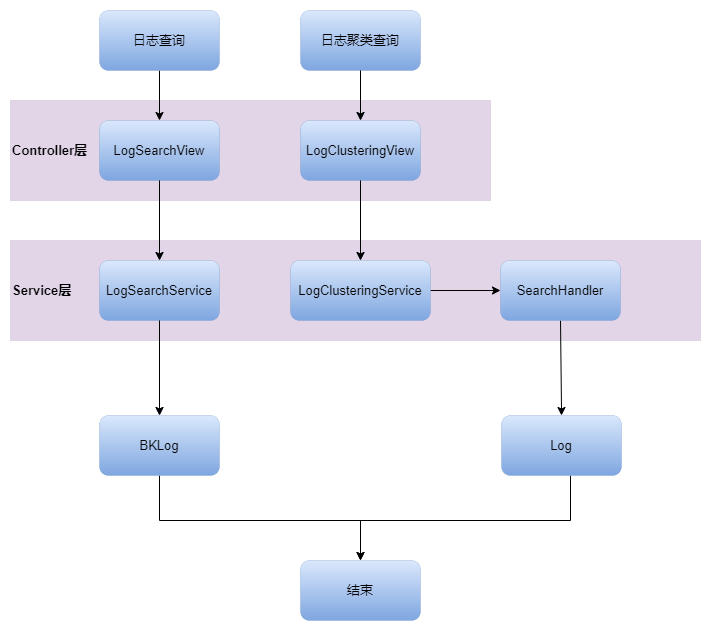

The diagram above was exported from draw.io. Its source (the exported page's mxGraphModel, read from the mxfile embedded in the PNG):
<mxGraphModel dx="1422" dy="857" grid="1" gridSize="10" guides="1" tooltips="1" connect="1" arrows="1" fold="1" page="1" pageScale="1" pageWidth="827" pageHeight="1169" math="0" shadow="0">
  <root>
    <mxCell id="0" />
    <mxCell id="1" parent="0" />
    <mxCell id="EfQsF3RV9ijuEWVj8flT-1" value="&lt;b&gt;Service层&lt;/b&gt;" style="rounded=0;whiteSpace=wrap;html=1;shadow=0;glass=0;labelBorderColor=none;sketch=0;fontSize=13;strokeWidth=0;fillColor=#e1d5e7;strokeColor=#9673a6;align=left;" vertex="1" parent="1">
      <mxGeometry x="120" y="380" width="690" height="100" as="geometry" />
    </mxCell>
    <mxCell id="EfQsF3RV9ijuEWVj8flT-2" value="&lt;b&gt;Controller层&lt;/b&gt;" style="rounded=0;whiteSpace=wrap;html=1;shadow=0;glass=0;labelBorderColor=none;sketch=0;fontSize=13;strokeWidth=0;fillColor=#e1d5e7;strokeColor=#9673a6;align=left;" vertex="1" parent="1">
      <mxGeometry x="120" y="240" width="480" height="100" as="geometry" />
    </mxCell>
    <mxCell id="EfQsF3RV9ijuEWVj8flT-3" style="edgeStyle=orthogonalEdgeStyle;rounded=0;jumpStyle=gap;orthogonalLoop=1;jettySize=auto;html=1;fontSize=13;fontColor=default;endArrow=classic;endFill=1;fillColor=#dae8fc;gradientColor=#7ea6e0;strokeColor=#000000;" edge="1" parent="1" source="EfQsF3RV9ijuEWVj8flT-4" target="EfQsF3RV9ijuEWVj8flT-8">
      <mxGeometry relative="1" as="geometry" />
    </mxCell>
    <mxCell id="EfQsF3RV9ijuEWVj8flT-4" value="日志查询" style="rounded=1;whiteSpace=wrap;html=1;shadow=0;glass=0;labelBorderColor=none;sketch=0;fontSize=13;strokeWidth=0;fillColor=#dae8fc;gradientColor=#7ea6e0;strokeColor=#6c8ebf;" vertex="1" parent="1">
      <mxGeometry x="209" y="150" width="120" height="60" as="geometry" />
    </mxCell>
    <mxCell id="EfQsF3RV9ijuEWVj8flT-5" style="edgeStyle=orthogonalEdgeStyle;rounded=0;jumpStyle=gap;orthogonalLoop=1;jettySize=auto;html=1;fontSize=13;fontColor=default;endArrow=classic;endFill=1;fillColor=#dae8fc;gradientColor=#7ea6e0;strokeColor=#6c8ebf;" edge="1" parent="1" source="EfQsF3RV9ijuEWVj8flT-6" target="EfQsF3RV9ijuEWVj8flT-10">
      <mxGeometry relative="1" as="geometry" />
    </mxCell>
    <mxCell id="EfQsF3RV9ijuEWVj8flT-6" value="日志聚类查询" style="rounded=1;whiteSpace=wrap;html=1;shadow=0;glass=0;labelBorderColor=none;sketch=0;fontSize=13;strokeWidth=0;fillColor=#dae8fc;gradientColor=#7ea6e0;strokeColor=#6c8ebf;" vertex="1" parent="1">
      <mxGeometry x="410" y="150" width="120" height="60" as="geometry" />
    </mxCell>
    <mxCell id="EfQsF3RV9ijuEWVj8flT-7" style="edgeStyle=orthogonalEdgeStyle;rounded=0;jumpStyle=gap;orthogonalLoop=1;jettySize=auto;html=1;entryX=0.5;entryY=0;entryDx=0;entryDy=0;fontSize=13;fontColor=default;endArrow=classic;endFill=1;fillColor=#dae8fc;gradientColor=#7ea6e0;strokeColor=#6c8ebf;" edge="1" parent="1" source="EfQsF3RV9ijuEWVj8flT-8" target="EfQsF3RV9ijuEWVj8flT-12">
      <mxGeometry relative="1" as="geometry" />
    </mxCell>
    <mxCell id="EfQsF3RV9ijuEWVj8flT-8" value="LogSearchView" style="rounded=1;whiteSpace=wrap;html=1;shadow=0;glass=0;labelBorderColor=none;sketch=0;fontSize=13;strokeWidth=0;fillColor=#dae8fc;gradientColor=#7ea6e0;strokeColor=#6c8ebf;" vertex="1" parent="1">
      <mxGeometry x="209" y="260" width="120" height="60" as="geometry" />
    </mxCell>
    <mxCell id="EfQsF3RV9ijuEWVj8flT-9" style="edgeStyle=orthogonalEdgeStyle;rounded=0;jumpStyle=gap;orthogonalLoop=1;jettySize=auto;html=1;entryX=0.5;entryY=0;entryDx=0;entryDy=0;fontSize=13;fontColor=default;endArrow=classic;endFill=1;fillColor=#dae8fc;gradientColor=#7ea6e0;strokeColor=#6c8ebf;" edge="1" parent="1" source="EfQsF3RV9ijuEWVj8flT-10" target="EfQsF3RV9ijuEWVj8flT-17">
      <mxGeometry relative="1" as="geometry" />
    </mxCell>
    <mxCell id="EfQsF3RV9ijuEWVj8flT-10" value="LogClusteringView" style="rounded=1;whiteSpace=wrap;html=1;shadow=0;glass=0;labelBorderColor=none;sketch=0;fontSize=13;strokeWidth=0;fillColor=#dae8fc;gradientColor=#7ea6e0;strokeColor=#6c8ebf;" vertex="1" parent="1">
      <mxGeometry x="410" y="260" width="120" height="60" as="geometry" />
    </mxCell>
    <mxCell id="EfQsF3RV9ijuEWVj8flT-11" style="edgeStyle=orthogonalEdgeStyle;rounded=0;jumpStyle=gap;orthogonalLoop=1;jettySize=auto;html=1;entryX=0.5;entryY=0;entryDx=0;entryDy=0;fontSize=13;fontColor=default;endArrow=classic;endFill=1;fillColor=#dae8fc;gradientColor=#7ea6e0;strokeColor=#6c8ebf;" edge="1" parent="1" source="EfQsF3RV9ijuEWVj8flT-12" target="EfQsF3RV9ijuEWVj8flT-14">
      <mxGeometry relative="1" as="geometry" />
    </mxCell>
    <mxCell id="EfQsF3RV9ijuEWVj8flT-12" value="LogSearchService" style="rounded=1;whiteSpace=wrap;html=1;shadow=0;glass=0;labelBorderColor=none;sketch=0;fontSize=13;strokeWidth=0;fillColor=#dae8fc;gradientColor=#7ea6e0;strokeColor=#6c8ebf;" vertex="1" parent="1">
      <mxGeometry x="209" y="400" width="120" height="60" as="geometry" />
    </mxCell>
    <mxCell id="Z0w55SGNczonEpKTYSzF-5" style="edgeStyle=orthogonalEdgeStyle;rounded=0;jumpStyle=gap;orthogonalLoop=1;jettySize=auto;html=1;entryX=0.5;entryY=0;entryDx=0;entryDy=0;fontSize=13;fontColor=default;endArrow=classic;endFill=1;" edge="1" parent="1" source="EfQsF3RV9ijuEWVj8flT-14" target="EfQsF3RV9ijuEWVj8flT-15">
      <mxGeometry relative="1" as="geometry">
        <Array as="points">
          <mxPoint x="269" y="660" />
          <mxPoint x="470" y="660" />
        </Array>
      </mxGeometry>
    </mxCell>
    <mxCell id="EfQsF3RV9ijuEWVj8flT-14" value="BKLog" style="rounded=1;whiteSpace=wrap;html=1;shadow=0;glass=0;labelBorderColor=none;sketch=0;fontSize=13;strokeWidth=0;fillColor=#dae8fc;gradientColor=#7ea6e0;strokeColor=#6c8ebf;" vertex="1" parent="1">
      <mxGeometry x="209" y="555" width="120" height="60" as="geometry" />
    </mxCell>
    <mxCell id="EfQsF3RV9ijuEWVj8flT-15" value="结束" style="rounded=1;whiteSpace=wrap;html=1;shadow=0;glass=0;labelBorderColor=none;sketch=0;fontSize=13;strokeWidth=0;fillColor=#dae8fc;gradientColor=#7ea6e0;strokeColor=#6c8ebf;" vertex="1" parent="1">
      <mxGeometry x="410" y="700" width="120" height="60" as="geometry" />
    </mxCell>
    <mxCell id="Z0w55SGNczonEpKTYSzF-1" style="edgeStyle=orthogonalEdgeStyle;rounded=0;jumpStyle=gap;orthogonalLoop=1;jettySize=auto;html=1;fontSize=13;fontColor=default;endArrow=classic;endFill=1;" edge="1" parent="1" source="EfQsF3RV9ijuEWVj8flT-17" target="EfQsF3RV9ijuEWVj8flT-18">
      <mxGeometry relative="1" as="geometry" />
    </mxCell>
    <mxCell id="EfQsF3RV9ijuEWVj8flT-17" value="LogClusteringService" style="rounded=1;whiteSpace=wrap;html=1;shadow=0;glass=0;labelBorderColor=none;sketch=0;fontSize=13;strokeWidth=0;fillColor=#dae8fc;gradientColor=#7ea6e0;strokeColor=#6c8ebf;" vertex="1" parent="1">
      <mxGeometry x="400" y="400" width="140" height="60" as="geometry" />
    </mxCell>
    <mxCell id="Z0w55SGNczonEpKTYSzF-6" style="edgeStyle=orthogonalEdgeStyle;rounded=0;jumpStyle=gap;orthogonalLoop=1;jettySize=auto;html=1;fontSize=13;fontColor=default;endArrow=classic;endFill=1;" edge="1" parent="1" source="EfQsF3RV9ijuEWVj8flT-18" target="Z0w55SGNczonEpKTYSzF-3">
      <mxGeometry relative="1" as="geometry" />
    </mxCell>
    <mxCell id="EfQsF3RV9ijuEWVj8flT-18" value="SearchHandler" style="rounded=1;whiteSpace=wrap;html=1;shadow=0;glass=0;labelBorderColor=none;sketch=0;fontSize=13;strokeWidth=0;fillColor=#dae8fc;gradientColor=#7ea6e0;strokeColor=#6c8ebf;" vertex="1" parent="1">
      <mxGeometry x="610" y="400" width="120" height="60" as="geometry" />
    </mxCell>
    <mxCell id="Z0w55SGNczonEpKTYSzF-4" style="edgeStyle=orthogonalEdgeStyle;rounded=0;jumpStyle=gap;orthogonalLoop=1;jettySize=auto;html=1;entryX=0.5;entryY=0;entryDx=0;entryDy=0;fontSize=13;fontColor=default;endArrow=classic;endFill=1;" edge="1" parent="1" source="Z0w55SGNczonEpKTYSzF-3" target="EfQsF3RV9ijuEWVj8flT-15">
      <mxGeometry relative="1" as="geometry">
        <Array as="points">
          <mxPoint x="680" y="660" />
          <mxPoint x="470" y="660" />
        </Array>
      </mxGeometry>
    </mxCell>
    <mxCell id="Z0w55SGNczonEpKTYSzF-3" value="Log" style="rounded=1;whiteSpace=wrap;html=1;shadow=0;glass=0;labelBorderColor=none;sketch=0;fontSize=13;strokeWidth=0;fillColor=#dae8fc;gradientColor=#7ea6e0;strokeColor=#6c8ebf;" vertex="1" parent="1">
      <mxGeometry x="611" y="555" width="120" height="60" as="geometry" />
    </mxCell>
    <mxCell id="Z0w55SGNczonEpKTYSzF-7" style="edgeStyle=orthogonalEdgeStyle;rounded=0;jumpStyle=gap;orthogonalLoop=1;jettySize=auto;html=1;entryX=0.5;entryY=0;entryDx=0;entryDy=0;fontSize=13;fontColor=default;endArrow=classic;endFill=1;fillColor=#dae8fc;gradientColor=#7ea6e0;strokeColor=#000000;" edge="1" parent="1">
      <mxGeometry relative="1" as="geometry">
        <mxPoint x="269" y="460" as="sourcePoint" />
        <mxPoint x="269" y="555" as="targetPoint" />
      </mxGeometry>
    </mxCell>
    <mxCell id="Z0w55SGNczonEpKTYSzF-8" style="edgeStyle=orthogonalEdgeStyle;rounded=0;jumpStyle=gap;orthogonalLoop=1;jettySize=auto;html=1;entryX=0.5;entryY=0;entryDx=0;entryDy=0;fontSize=13;fontColor=default;endArrow=classic;endFill=1;fillColor=#dae8fc;gradientColor=#7ea6e0;strokeColor=#000000;" edge="1" parent="1">
      <mxGeometry relative="1" as="geometry">
        <mxPoint x="269" y="320" as="sourcePoint" />
        <mxPoint x="269" y="400" as="targetPoint" />
      </mxGeometry>
    </mxCell>
    <mxCell id="Z0w55SGNczonEpKTYSzF-9" style="edgeStyle=orthogonalEdgeStyle;rounded=0;jumpStyle=gap;orthogonalLoop=1;jettySize=auto;html=1;entryX=0.5;entryY=0;entryDx=0;entryDy=0;fontSize=13;fontColor=default;endArrow=classic;endFill=1;fillColor=#dae8fc;gradientColor=#7ea6e0;strokeColor=#000000;" edge="1" parent="1">
      <mxGeometry relative="1" as="geometry">
        <mxPoint x="470" y="320" as="sourcePoint" />
        <mxPoint x="470" y="400" as="targetPoint" />
      </mxGeometry>
    </mxCell>
    <mxCell id="Z0w55SGNczonEpKTYSzF-10" style="edgeStyle=orthogonalEdgeStyle;rounded=0;jumpStyle=gap;orthogonalLoop=1;jettySize=auto;html=1;fontSize=13;fontColor=default;endArrow=classic;endFill=1;fillColor=#dae8fc;gradientColor=#7ea6e0;strokeColor=#000000;" edge="1" parent="1">
      <mxGeometry relative="1" as="geometry">
        <mxPoint x="470" y="210" as="sourcePoint" />
        <mxPoint x="470" y="260" as="targetPoint" />
      </mxGeometry>
    </mxCell>
  </root>
</mxGraphModel>